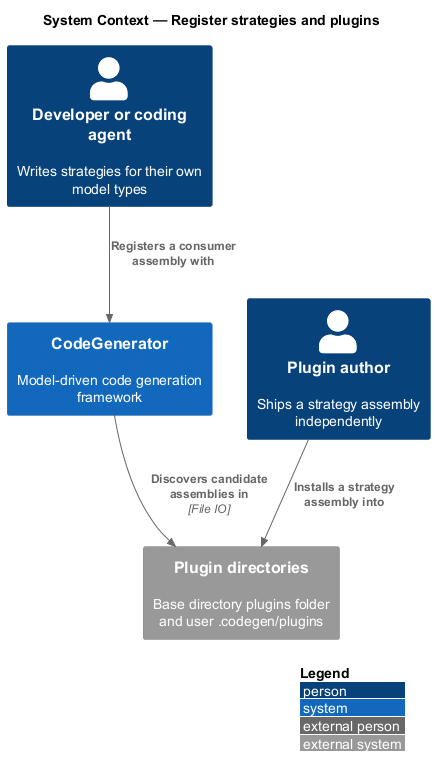

The diagram above was rendered by PlantUML. Its source (embedded in the PNG):
@startuml
!include <C4/C4_Context>
LAYOUT_WITH_LEGEND()
title System Context — Register strategies and plugins

Person(dev, "Developer or coding agent", "Writes strategies for their own model types")
Person(author, "Plugin author", "Ships a strategy assembly independently")
System(codegen, "CodeGenerator", "Model-driven code generation framework")
System_Ext(plugindirs, "Plugin directories", "Base directory plugins folder and user .codegen/plugins")

Rel(dev, codegen, "Registers a consumer assembly with")
Rel(author, plugindirs, "Installs a strategy assembly into")
Rel(codegen, plugindirs, "Discovers candidate assemblies in", "File IO")
@enduml